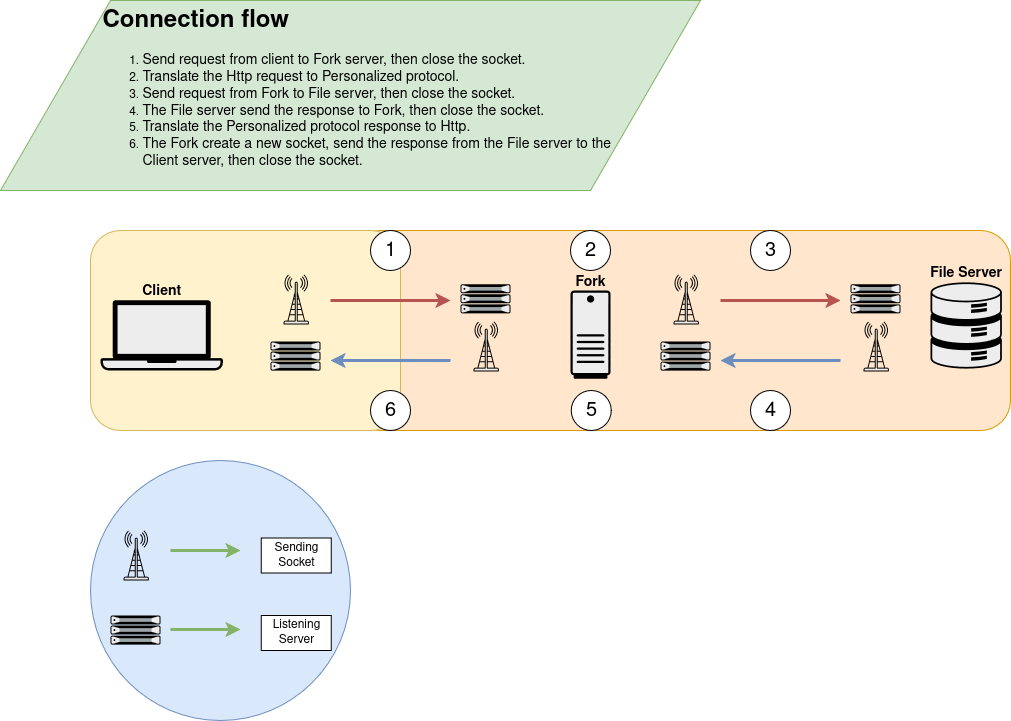

The diagram above was exported from draw.io. Its source (the exported page's mxGraphModel, read from the mxfile embedded in the PNG):
<mxGraphModel dx="2221" dy="795" grid="1" gridSize="10" guides="1" tooltips="1" connect="1" arrows="1" fold="1" page="1" pageScale="1" pageWidth="850" pageHeight="1100" math="0" shadow="0">
  <root>
    <mxCell id="0" />
    <mxCell id="1" parent="0" />
    <mxCell id="EXgDO0v6-PKHkSlRh9eZ-68" value="" style="shape=parallelogram;perimeter=parallelogramPerimeter;whiteSpace=wrap;html=1;fixedSize=1;size=110;fillColor=#d5e8d4;strokeColor=#82b366;" parent="1" vertex="1">
      <mxGeometry x="-130" y="90" width="700" height="190" as="geometry" />
    </mxCell>
    <mxCell id="EXgDO0v6-PKHkSlRh9eZ-67" value="" style="ellipse;whiteSpace=wrap;html=1;aspect=fixed;fillColor=#dae8fc;strokeColor=#6c8ebf;" parent="1" vertex="1">
      <mxGeometry x="-40" y="550" width="260" height="260" as="geometry" />
    </mxCell>
    <mxCell id="EXgDO0v6-PKHkSlRh9eZ-63" value="" style="rounded=1;whiteSpace=wrap;html=1;fillColor=#ffe6cc;strokeColor=#d79b00;" parent="1" vertex="1">
      <mxGeometry x="220" y="320" width="660" height="200" as="geometry" />
    </mxCell>
    <mxCell id="EXgDO0v6-PKHkSlRh9eZ-61" value="" style="rounded=1;whiteSpace=wrap;html=1;fillColor=#fff2cc;strokeColor=#d6b656;" parent="1" vertex="1">
      <mxGeometry x="-40" y="320" width="310" height="200" as="geometry" />
    </mxCell>
    <mxCell id="EXgDO0v6-PKHkSlRh9eZ-1" value="File Server" style="shape=mxgraph.networks2.icon;aspect=fixed;fillColor=#EDEDED;strokeColor=#000000;gradientColor=#5B6163;network2IconShadow=1;network2bgFillColor=none;network2Icon=mxgraph.networks2.data_storage;network2IconW=0.8252;network2IconH=0.9989;labelPosition=center;verticalLabelPosition=top;align=center;verticalAlign=bottom;fontSize=14;fontStyle=1" parent="1" vertex="1">
      <mxGeometry x="800" y="371.84" width="71.31" height="86.31" as="geometry" />
    </mxCell>
    <mxCell id="EXgDO0v6-PKHkSlRh9eZ-2" value="Client" style="shape=mxgraph.networks2.icon;aspect=fixed;fillColor=#EDEDED;strokeColor=#000000;gradientColor=#5B6163;network2IconShadow=1;network2bgFillColor=none;network2Icon=mxgraph.networks2.laptop;network2IconW=1;network2IconH=0.5734;labelPosition=center;verticalLabelPosition=top;align=center;verticalAlign=bottom;fontStyle=1;fontSize=14;" parent="1" vertex="1">
      <mxGeometry x="-30" y="389.82" width="122.41" height="70.18" as="geometry" />
    </mxCell>
    <mxCell id="EXgDO0v6-PKHkSlRh9eZ-4" value="Fork" style="shape=mxgraph.networks2.icon;aspect=fixed;fillColor=#EDEDED;strokeColor=#000000;gradientColor=#5B6163;network2IconShadow=1;network2bgFillColor=none;network2Icon=mxgraph.networks2.desktop_pc;network2IconXOffset=-0.0034;network2IconYOffset=0.00035;network2IconW=0.453;network2IconH=0.9995;fontSize=14;fontStyle=1;labelPosition=center;verticalLabelPosition=top;align=center;verticalAlign=bottom;" parent="1" vertex="1">
      <mxGeometry x="440" y="380" width="40" height="88.23" as="geometry" />
    </mxCell>
    <mxCell id="EXgDO0v6-PKHkSlRh9eZ-12" value="" style="endArrow=classic;html=1;rounded=0;strokeWidth=3;fillColor=#f8cecc;strokeColor=#b85450;" parent="1" edge="1">
      <mxGeometry width="50" height="50" relative="1" as="geometry">
        <mxPoint x="200" y="390" as="sourcePoint" />
        <mxPoint x="320" y="390" as="targetPoint" />
      </mxGeometry>
    </mxCell>
    <mxCell id="EXgDO0v6-PKHkSlRh9eZ-15" value="" style="endArrow=classic;html=1;rounded=0;strokeWidth=3;fillColor=#dae8fc;strokeColor=#6c8ebf;" parent="1" edge="1">
      <mxGeometry width="50" height="50" relative="1" as="geometry">
        <mxPoint x="320" y="450" as="sourcePoint" />
        <mxPoint x="200" y="450" as="targetPoint" />
      </mxGeometry>
    </mxCell>
    <mxCell id="EXgDO0v6-PKHkSlRh9eZ-17" value="" style="fillColorStyles=neutralFill;neutralFill=#9DA6A8;shape=mxgraph.networks2.icon;aspect=fixed;fillColor=#EDEDED;strokeColor=#000000;gradientColor=#5B6163;network2IconShadow=1;network2bgFillColor=none;network2Icon=mxgraph.networks2.server;network2IconW=1.0001;network2IconH=0.5812;" parent="1" vertex="1">
      <mxGeometry x="330" y="373.69" width="50.005" height="29.060000000000002" as="geometry" />
    </mxCell>
    <mxCell id="EXgDO0v6-PKHkSlRh9eZ-18" value="" style="fillColorStyles=neutralFill;neutralFill=#9DA6A8;shape=mxgraph.networks2.icon;aspect=fixed;fillColor=#EDEDED;strokeColor=#000000;gradientColor=#5B6163;network2IconShadow=1;network2bgFillColor=none;network2Icon=mxgraph.networks2.server;network2IconW=1.0001;network2IconH=0.5812;" parent="1" vertex="1">
      <mxGeometry x="140" y="430.94" width="50.005" height="29.060000000000002" as="geometry" />
    </mxCell>
    <mxCell id="EXgDO0v6-PKHkSlRh9eZ-19" value="" style="shape=mxgraph.networks2.icon;aspect=fixed;fillColor=#EDEDED;strokeColor=#000000;gradientColor=#5B6163;network2IconShadow=1;network2bgFillColor=none;network2Icon=mxgraph.networks2.antenna;network2IconYOffset=0.0004;network2IconW=0.508;network2IconH=0.9997;" parent="1" vertex="1">
      <mxGeometry x="153" y="364" width="25.4" height="49.985" as="geometry" />
    </mxCell>
    <mxCell id="EXgDO0v6-PKHkSlRh9eZ-20" value="" style="shape=mxgraph.networks2.icon;aspect=fixed;fillColor=#EDEDED;strokeColor=#000000;gradientColor=#5B6163;network2IconShadow=1;network2bgFillColor=none;network2Icon=mxgraph.networks2.antenna;network2IconYOffset=0.0004;network2IconW=0.508;network2IconH=0.9997;" parent="1" vertex="1">
      <mxGeometry x="343" y="411" width="25.4" height="49.985" as="geometry" />
    </mxCell>
    <mxCell id="EXgDO0v6-PKHkSlRh9eZ-28" value="" style="fillColorStyles=neutralFill;neutralFill=#9DA6A8;shape=mxgraph.networks2.icon;aspect=fixed;fillColor=#EDEDED;strokeColor=#000000;gradientColor=#5B6163;network2IconShadow=1;network2bgFillColor=none;network2Icon=mxgraph.networks2.server;network2IconW=1.0001;network2IconH=0.5812;" parent="1" vertex="1">
      <mxGeometry x="-20" y="704.94" width="50.005" height="29.060000000000002" as="geometry" />
    </mxCell>
    <mxCell id="EXgDO0v6-PKHkSlRh9eZ-29" value="" style="shape=mxgraph.networks2.icon;aspect=fixed;fillColor=#EDEDED;strokeColor=#000000;gradientColor=#5B6163;network2IconShadow=1;network2bgFillColor=none;network2Icon=mxgraph.networks2.antenna;network2IconYOffset=0.0004;network2IconW=0.508;network2IconH=0.9997;" parent="1" vertex="1">
      <mxGeometry x="-7" y="620" width="25.4" height="49.985" as="geometry" />
    </mxCell>
    <mxCell id="EXgDO0v6-PKHkSlRh9eZ-34" value="&lt;div&gt;Sending Socket&lt;/div&gt;" style="rounded=0;whiteSpace=wrap;html=1;" parent="1" vertex="1">
      <mxGeometry x="130.7" y="627.49" width="70" height="35.01" as="geometry" />
    </mxCell>
    <mxCell id="EXgDO0v6-PKHkSlRh9eZ-35" value="Listening Server" style="rounded=0;whiteSpace=wrap;html=1;" parent="1" vertex="1">
      <mxGeometry x="130.7" y="704.94" width="70" height="35.01" as="geometry" />
    </mxCell>
    <mxCell id="EXgDO0v6-PKHkSlRh9eZ-36" value="" style="endArrow=classic;html=1;rounded=0;strokeWidth=3;fillColor=#d5e8d4;strokeColor=#82b366;fontColor=light-dark(#c64600, #ededed);" parent="1" edge="1">
      <mxGeometry width="50" height="50" relative="1" as="geometry">
        <mxPoint x="40" y="640" as="sourcePoint" />
        <mxPoint x="110" y="640" as="targetPoint" />
      </mxGeometry>
    </mxCell>
    <mxCell id="EXgDO0v6-PKHkSlRh9eZ-37" value="" style="endArrow=classic;html=1;rounded=0;strokeWidth=3;fillColor=#d5e8d4;strokeColor=#82b366;fontColor=light-dark(#c64600, #ededed);" parent="1" edge="1">
      <mxGeometry width="50" height="50" relative="1" as="geometry">
        <mxPoint x="40" y="718.97" as="sourcePoint" />
        <mxPoint x="110" y="718.97" as="targetPoint" />
      </mxGeometry>
    </mxCell>
    <mxCell id="EXgDO0v6-PKHkSlRh9eZ-39" value="&lt;font&gt;1&lt;/font&gt;" style="ellipse;whiteSpace=wrap;html=1;aspect=fixed;fontSize=20;gradientColor=none;gradientDirection=north;" parent="1" vertex="1">
      <mxGeometry x="240" y="320" width="40" height="40" as="geometry" />
    </mxCell>
    <mxCell id="EXgDO0v6-PKHkSlRh9eZ-40" value="3" style="ellipse;whiteSpace=wrap;html=1;aspect=fixed;fontSize=20;" parent="1" vertex="1">
      <mxGeometry x="620" y="320" width="40" height="40" as="geometry" />
    </mxCell>
    <mxCell id="EXgDO0v6-PKHkSlRh9eZ-41" value="4" style="ellipse;whiteSpace=wrap;html=1;aspect=fixed;fontSize=20;" parent="1" vertex="1">
      <mxGeometry x="620" y="480.00000000000006" width="40" height="40" as="geometry" />
    </mxCell>
    <mxCell id="EXgDO0v6-PKHkSlRh9eZ-42" value="6" style="ellipse;whiteSpace=wrap;html=1;aspect=fixed;fontSize=20;" parent="1" vertex="1">
      <mxGeometry x="240" y="480" width="40" height="40" as="geometry" />
    </mxCell>
    <mxCell id="EXgDO0v6-PKHkSlRh9eZ-49" value="" style="endArrow=classic;html=1;rounded=0;strokeWidth=3;fillColor=#f8cecc;strokeColor=#b85450;" parent="1" edge="1">
      <mxGeometry width="50" height="50" relative="1" as="geometry">
        <mxPoint x="590" y="390" as="sourcePoint" />
        <mxPoint x="710" y="390" as="targetPoint" />
      </mxGeometry>
    </mxCell>
    <mxCell id="EXgDO0v6-PKHkSlRh9eZ-50" value="" style="endArrow=classic;html=1;rounded=0;strokeWidth=3;fillColor=#dae8fc;strokeColor=#6c8ebf;" parent="1" edge="1">
      <mxGeometry width="50" height="50" relative="1" as="geometry">
        <mxPoint x="710" y="450" as="sourcePoint" />
        <mxPoint x="590" y="450" as="targetPoint" />
      </mxGeometry>
    </mxCell>
    <mxCell id="EXgDO0v6-PKHkSlRh9eZ-51" value="" style="fillColorStyles=neutralFill;neutralFill=#9DA6A8;shape=mxgraph.networks2.icon;aspect=fixed;fillColor=#EDEDED;strokeColor=#000000;gradientColor=#5B6163;network2IconShadow=1;network2bgFillColor=none;network2Icon=mxgraph.networks2.server;network2IconW=1.0001;network2IconH=0.5812;" parent="1" vertex="1">
      <mxGeometry x="720" y="373.69000000000005" width="50.005" height="29.060000000000002" as="geometry" />
    </mxCell>
    <mxCell id="EXgDO0v6-PKHkSlRh9eZ-52" value="" style="fillColorStyles=neutralFill;neutralFill=#9DA6A8;shape=mxgraph.networks2.icon;aspect=fixed;fillColor=#EDEDED;strokeColor=#000000;gradientColor=#5B6163;network2IconShadow=1;network2bgFillColor=none;network2Icon=mxgraph.networks2.server;network2IconW=1.0001;network2IconH=0.5812;" parent="1" vertex="1">
      <mxGeometry x="530" y="430.94000000000005" width="50.005" height="29.060000000000002" as="geometry" />
    </mxCell>
    <mxCell id="EXgDO0v6-PKHkSlRh9eZ-53" value="" style="shape=mxgraph.networks2.icon;aspect=fixed;fillColor=#EDEDED;strokeColor=#000000;gradientColor=#5B6163;network2IconShadow=1;network2bgFillColor=none;network2Icon=mxgraph.networks2.antenna;network2IconYOffset=0.0004;network2IconW=0.508;network2IconH=0.9997;" parent="1" vertex="1">
      <mxGeometry x="543" y="364" width="25.4" height="49.985" as="geometry" />
    </mxCell>
    <mxCell id="EXgDO0v6-PKHkSlRh9eZ-54" value="" style="shape=mxgraph.networks2.icon;aspect=fixed;fillColor=#EDEDED;strokeColor=#000000;gradientColor=#5B6163;network2IconShadow=1;network2bgFillColor=none;network2Icon=mxgraph.networks2.antenna;network2IconYOffset=0.0004;network2IconW=0.508;network2IconH=0.9997;" parent="1" vertex="1">
      <mxGeometry x="733" y="411" width="25.4" height="49.985" as="geometry" />
    </mxCell>
    <mxCell id="EXgDO0v6-PKHkSlRh9eZ-55" value="&lt;h1 style=&quot;margin-top: 0px;&quot;&gt;Connection flow&lt;/h1&gt;&lt;ol&gt;&lt;li&gt;&lt;font style=&quot;font-size: 14px;&quot;&gt;Send request from client to Fork server, then close the socket.&lt;/font&gt;&lt;/li&gt;&lt;li&gt;&lt;font style=&quot;font-size: 14px;&quot;&gt;Translate the Http request to Personalized protocol.&lt;/font&gt;&lt;/li&gt;&lt;li&gt;&lt;font style=&quot;font-size: 14px;&quot;&gt;Send request from Fork to File server, then close the socket.&lt;/font&gt;&lt;/li&gt;&lt;li&gt;&lt;font style=&quot;font-size: 14px;&quot;&gt;The File server send the response to Fork, then close the socket.&lt;/font&gt;&lt;/li&gt;&lt;li&gt;&lt;font style=&quot;font-size: 14px;&quot;&gt;Translate the Personalized protocol response to Http.&lt;/font&gt;&lt;/li&gt;&lt;li&gt;&lt;font style=&quot;font-size: 14px;&quot;&gt;The Fork create a new socket, send the response from the File server to the Client server, then close the socket.&lt;/font&gt;&lt;/li&gt;&lt;/ol&gt;" style="text;html=1;whiteSpace=wrap;overflow=hidden;rounded=0;" parent="1" vertex="1">
      <mxGeometry x="-30" y="90" width="535" height="170" as="geometry" />
    </mxCell>
    <mxCell id="EXgDO0v6-PKHkSlRh9eZ-58" value="2" style="ellipse;whiteSpace=wrap;html=1;aspect=fixed;fontSize=20;" parent="1" vertex="1">
      <mxGeometry x="440" y="320" width="40" height="40" as="geometry" />
    </mxCell>
    <mxCell id="EXgDO0v6-PKHkSlRh9eZ-59" value="5" style="ellipse;whiteSpace=wrap;html=1;aspect=fixed;fontSize=20;" parent="1" vertex="1">
      <mxGeometry x="440.8" y="480" width="40" height="40" as="geometry" />
    </mxCell>
  </root>
</mxGraphModel>